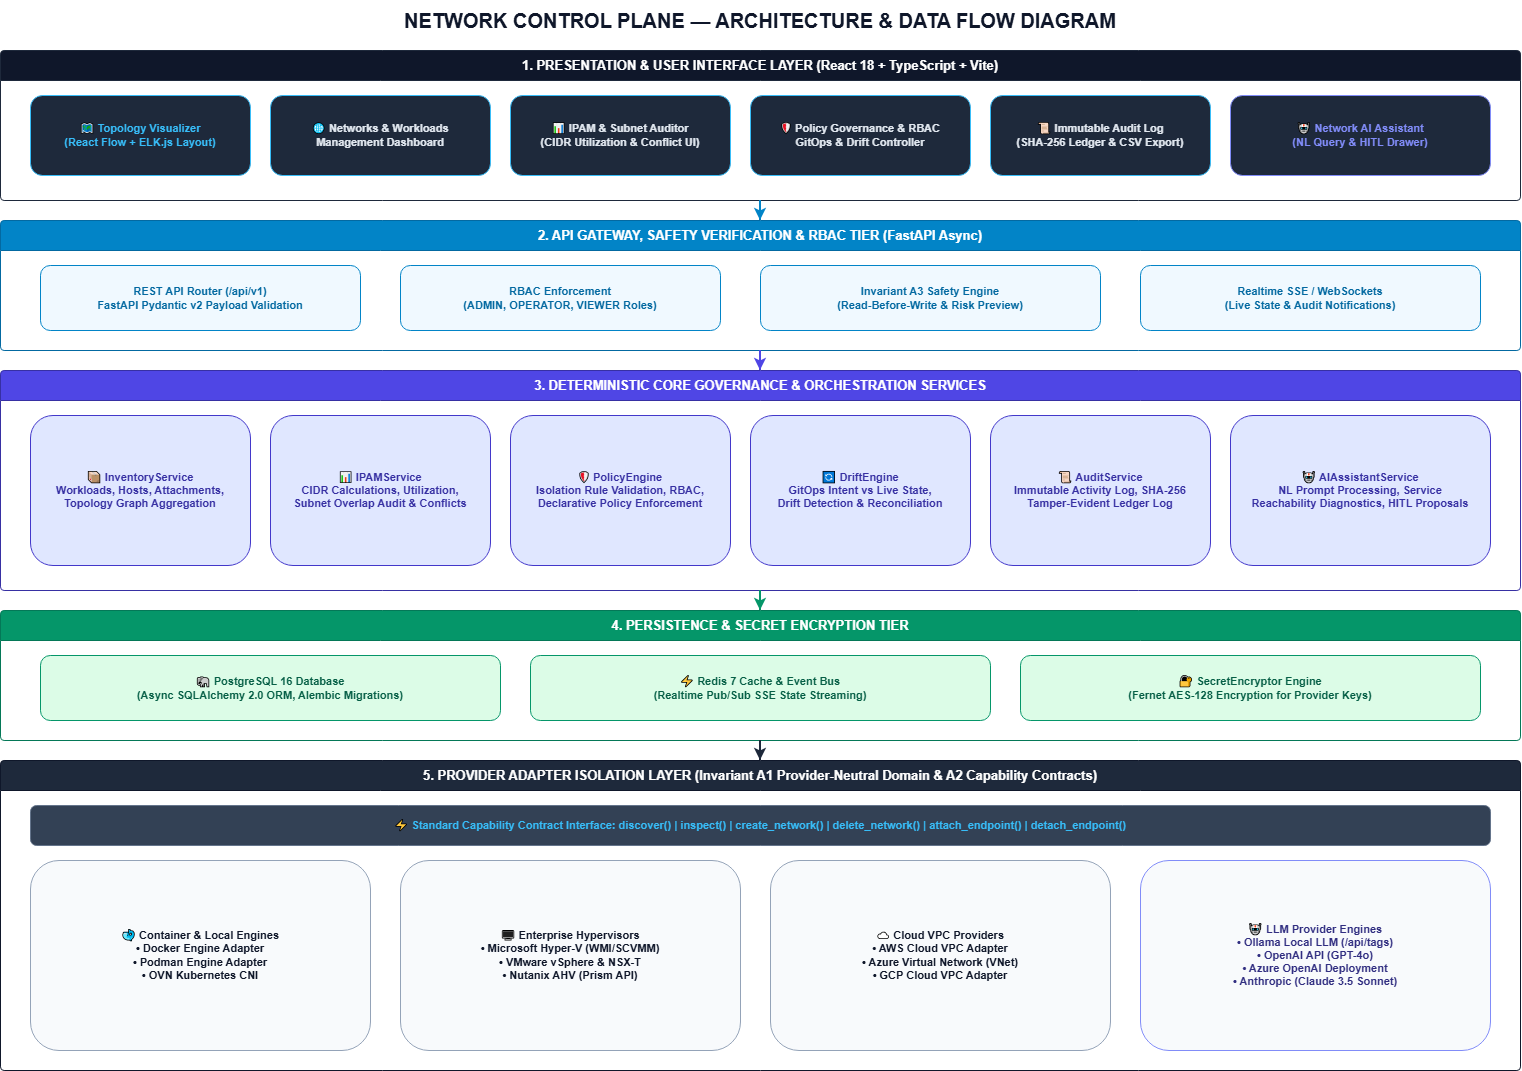

The diagram above was exported from draw.io. Its source (the exported page's mxGraphModel, read from the mxfile embedded in the PNG):
<mxGraphModel dx="1853" dy="1069" grid="1" gridSize="10" guides="1" tooltips="1" connect="1" arrows="1" fold="1" page="1" pageScale="1" pageWidth="850" pageHeight="1100" math="0" shadow="0">
  <root>
    <mxCell id="0" />
    <mxCell id="1" parent="0" />
    <mxCell id="x2EqMFp-F7vOXv_qSGHS-1" parent="1" style="text;html=1;strokeColor=none;fillColor=none;align=center;verticalAlign=middle;whiteSpace=wrap;rounded=0;fontSize=20;fontStyle=1;fontColor=#0f172a;" value="NETWORK CONTROL PLANE — ARCHITECTURE &amp; DATA FLOW DIAGRAM" vertex="1">
      <mxGeometry height="40" width="1520" x="40" y="20" as="geometry" />
    </mxCell>
    <mxCell id="x2EqMFp-F7vOXv_qSGHS-2" parent="1" style="swimlane;whiteSpace=wrap;html=1;fillColor=#0f172a;strokeColor=#1e293b;fontColor=#ffffff;fontStyle=1;fontSize=13;startSize=30;rounded=1;arcSize=4;" value="1. PRESENTATION &amp; USER INTERFACE LAYER (React 18 + TypeScript + Vite)" vertex="1">
      <mxGeometry height="150" width="1520" x="40" y="70" as="geometry" />
    </mxCell>
    <mxCell id="x2EqMFp-F7vOXv_qSGHS-3" parent="x2EqMFp-F7vOXv_qSGHS-2" style="rounded=1;whiteSpace=wrap;html=1;fillColor=#1e293b;strokeColor=#38bdf8;fontColor=#38bdf8;fontStyle=1;fontSize=11;" value="🗺 Topology Visualizer&#10;(React Flow + ELK.js Layout)" vertex="1">
      <mxGeometry height="80" width="220" x="30" y="45" as="geometry" />
    </mxCell>
    <mxCell id="x2EqMFp-F7vOXv_qSGHS-4" parent="x2EqMFp-F7vOXv_qSGHS-2" style="rounded=1;whiteSpace=wrap;html=1;fillColor=#1e293b;strokeColor=#38bdf8;fontColor=#e2e8f0;fontStyle=1;fontSize=11;" value="🌐 Networks &amp; Workloads&#10;Management Dashboard" vertex="1">
      <mxGeometry height="80" width="220" x="270" y="45" as="geometry" />
    </mxCell>
    <mxCell id="x2EqMFp-F7vOXv_qSGHS-5" parent="x2EqMFp-F7vOXv_qSGHS-2" style="rounded=1;whiteSpace=wrap;html=1;fillColor=#1e293b;strokeColor=#38bdf8;fontColor=#e2e8f0;fontStyle=1;fontSize=11;" value="📊 IPAM &amp; Subnet Auditor&#10;(CIDR Utilization &amp; Conflict UI)" vertex="1">
      <mxGeometry height="80" width="220" x="510" y="45" as="geometry" />
    </mxCell>
    <mxCell id="x2EqMFp-F7vOXv_qSGHS-6" parent="x2EqMFp-F7vOXv_qSGHS-2" style="rounded=1;whiteSpace=wrap;html=1;fillColor=#1e293b;strokeColor=#38bdf8;fontColor=#e2e8f0;fontStyle=1;fontSize=11;" value="🛡 Policy Governance &amp; RBAC&#10;GitOps &amp; Drift Controller" vertex="1">
      <mxGeometry height="80" width="220" x="750" y="45" as="geometry" />
    </mxCell>
    <mxCell id="x2EqMFp-F7vOXv_qSGHS-7" parent="x2EqMFp-F7vOXv_qSGHS-2" style="rounded=1;whiteSpace=wrap;html=1;fillColor=#1e293b;strokeColor=#38bdf8;fontColor=#e2e8f0;fontStyle=1;fontSize=11;" value="📜 Immutable Audit Log&#10;(SHA-256 Ledger &amp; CSV Export)" vertex="1">
      <mxGeometry height="80" width="220" x="990" y="45" as="geometry" />
    </mxCell>
    <mxCell id="x2EqMFp-F7vOXv_qSGHS-8" parent="x2EqMFp-F7vOXv_qSGHS-2" style="rounded=1;whiteSpace=wrap;html=1;fillColor=#1e293b;strokeColor=#818cf8;fontColor=#818cf8;fontStyle=1;fontSize=11;" value="🤖 Network AI Assistant&#10;(NL Query &amp; HITL Drawer)" vertex="1">
      <mxGeometry height="80" width="260" x="1230" y="45" as="geometry" />
    </mxCell>
    <mxCell id="x2EqMFp-F7vOXv_qSGHS-9" parent="1" style="swimlane;whiteSpace=wrap;html=1;fillColor=#0284c7;strokeColor=#0369a1;fontColor=#ffffff;fontStyle=1;fontSize=13;startSize=30;rounded=1;arcSize=4;" value="2. API GATEWAY, SAFETY VERIFICATION &amp; RBAC TIER (FastAPI Async)" vertex="1">
      <mxGeometry height="130" width="1520" x="40" y="240" as="geometry" />
    </mxCell>
    <mxCell id="x2EqMFp-F7vOXv_qSGHS-10" parent="x2EqMFp-F7vOXv_qSGHS-9" style="rounded=1;whiteSpace=wrap;html=1;fillColor=#f0f9ff;strokeColor=#0284c7;fontColor=#0369a1;fontStyle=1;fontSize=11;" value="REST API Router (/api/v1)&#10;FastAPI Pydantic v2 Payload Validation" vertex="1">
      <mxGeometry height="65" width="320" x="40" y="45" as="geometry" />
    </mxCell>
    <mxCell id="x2EqMFp-F7vOXv_qSGHS-11" parent="x2EqMFp-F7vOXv_qSGHS-9" style="rounded=1;whiteSpace=wrap;html=1;fillColor=#f0f9ff;strokeColor=#0284c7;fontColor=#0369a1;fontStyle=1;fontSize=11;" value="RBAC Enforcement&#10;(ADMIN, OPERATOR, VIEWER Roles)" vertex="1">
      <mxGeometry height="65" width="320" x="400" y="45" as="geometry" />
    </mxCell>
    <mxCell id="x2EqMFp-F7vOXv_qSGHS-12" parent="x2EqMFp-F7vOXv_qSGHS-9" style="rounded=1;whiteSpace=wrap;html=1;fillColor=#f0f9ff;strokeColor=#0284c7;fontColor=#0369a1;fontStyle=1;fontSize=11;" value="Invariant A3 Safety Engine&#10;(Read-Before-Write &amp; Risk Preview)" vertex="1">
      <mxGeometry height="65" width="340" x="760" y="45" as="geometry" />
    </mxCell>
    <mxCell id="x2EqMFp-F7vOXv_qSGHS-13" parent="x2EqMFp-F7vOXv_qSGHS-9" style="rounded=1;whiteSpace=wrap;html=1;fillColor=#f0f9ff;strokeColor=#0284c7;fontColor=#0369a1;fontStyle=1;fontSize=11;" value="Realtime SSE / WebSockets&#10;(Live State &amp; Audit Notifications)" vertex="1">
      <mxGeometry height="65" width="340" x="1140" y="45" as="geometry" />
    </mxCell>
    <mxCell id="x2EqMFp-F7vOXv_qSGHS-14" parent="1" style="swimlane;whiteSpace=wrap;html=1;fillColor=#4f46e5;strokeColor=#3730a3;fontColor=#ffffff;fontStyle=1;fontSize=13;startSize=30;rounded=1;arcSize=4;" value="3. DETERMINISTIC CORE GOVERNANCE &amp; ORCHESTRATION SERVICES" vertex="1">
      <mxGeometry height="220" width="1520" x="40" y="390" as="geometry" />
    </mxCell>
    <mxCell id="x2EqMFp-F7vOXv_qSGHS-15" parent="x2EqMFp-F7vOXv_qSGHS-14" style="rounded=1;whiteSpace=wrap;html=1;fillColor=#e0e7ff;strokeColor=#4338ca;fontColor=#3730a3;fontStyle=1;fontSize=11;" value="📦 InventoryService&#10;Workloads, Hosts, Attachments,&#10;Topology Graph Aggregation" vertex="1">
      <mxGeometry height="150" width="220" x="30" y="45" as="geometry" />
    </mxCell>
    <mxCell id="x2EqMFp-F7vOXv_qSGHS-16" parent="x2EqMFp-F7vOXv_qSGHS-14" style="rounded=1;whiteSpace=wrap;html=1;fillColor=#e0e7ff;strokeColor=#4338ca;fontColor=#3730a3;fontStyle=1;fontSize=11;" value="📊 IPAMService&#10;CIDR Calculations, Utilization,&#10;Subnet Overlap Audit &amp; Conflicts" vertex="1">
      <mxGeometry height="150" width="220" x="270" y="45" as="geometry" />
    </mxCell>
    <mxCell id="x2EqMFp-F7vOXv_qSGHS-17" parent="x2EqMFp-F7vOXv_qSGHS-14" style="rounded=1;whiteSpace=wrap;html=1;fillColor=#e0e7ff;strokeColor=#4338ca;fontColor=#3730a3;fontStyle=1;fontSize=11;" value="🛡 PolicyEngine&#10;Isolation Rule Validation, RBAC,&#10;Declarative Policy Enforcement" vertex="1">
      <mxGeometry height="150" width="220" x="510" y="45" as="geometry" />
    </mxCell>
    <mxCell id="x2EqMFp-F7vOXv_qSGHS-18" parent="x2EqMFp-F7vOXv_qSGHS-14" style="rounded=1;whiteSpace=wrap;html=1;fillColor=#e0e7ff;strokeColor=#4338ca;fontColor=#3730a3;fontStyle=1;fontSize=11;" value="🔄 DriftEngine&#10;GitOps Intent vs Live State,&#10;Drift Detection &amp; Reconciliation" vertex="1">
      <mxGeometry height="150" width="220" x="750" y="45" as="geometry" />
    </mxCell>
    <mxCell id="x2EqMFp-F7vOXv_qSGHS-19" parent="x2EqMFp-F7vOXv_qSGHS-14" style="rounded=1;whiteSpace=wrap;html=1;fillColor=#e0e7ff;strokeColor=#4338ca;fontColor=#3730a3;fontStyle=1;fontSize=11;" value="📜 AuditService&#10;Immutable Activity Log, SHA-256&#10;Tamper-Evident Ledger Log" vertex="1">
      <mxGeometry height="150" width="220" x="990" y="45" as="geometry" />
    </mxCell>
    <mxCell id="x2EqMFp-F7vOXv_qSGHS-20" parent="x2EqMFp-F7vOXv_qSGHS-14" style="rounded=1;whiteSpace=wrap;html=1;fillColor=#e0e7ff;strokeColor=#4338ca;fontColor=#3730a3;fontStyle=1;fontSize=11;" value="🤖 AIAssistantService&#10;NL Prompt Processing, Service&#10;Reachability Diagnostics, HITL Proposals" vertex="1">
      <mxGeometry height="150" width="260" x="1230" y="45" as="geometry" />
    </mxCell>
    <mxCell id="x2EqMFp-F7vOXv_qSGHS-21" parent="1" style="swimlane;whiteSpace=wrap;html=1;fillColor=#059669;strokeColor=#047857;fontColor=#ffffff;fontStyle=1;fontSize=13;startSize=30;rounded=1;arcSize=4;" value="4. PERSISTENCE &amp; SECRET ENCRYPTION TIER" vertex="1">
      <mxGeometry height="130" width="1520" x="40" y="630" as="geometry" />
    </mxCell>
    <mxCell id="x2EqMFp-F7vOXv_qSGHS-22" parent="x2EqMFp-F7vOXv_qSGHS-21" style="rounded=1;whiteSpace=wrap;html=1;fillColor=#dcfce7;strokeColor=#059669;fontColor=#065f46;fontStyle=1;fontSize=11;" value="🐘 PostgreSQL 16 Database&#10;(Async SQLAlchemy 2.0 ORM, Alembic Migrations)" vertex="1">
      <mxGeometry height="65" width="460" x="40" y="45" as="geometry" />
    </mxCell>
    <mxCell id="x2EqMFp-F7vOXv_qSGHS-23" parent="x2EqMFp-F7vOXv_qSGHS-21" style="rounded=1;whiteSpace=wrap;html=1;fillColor=#dcfce7;strokeColor=#059669;fontColor=#065f46;fontStyle=1;fontSize=11;" value="⚡ Redis 7 Cache &amp; Event Bus&#10;(Realtime Pub/Sub SSE State Streaming)" vertex="1">
      <mxGeometry height="65" width="460" x="530" y="45" as="geometry" />
    </mxCell>
    <mxCell id="x2EqMFp-F7vOXv_qSGHS-24" parent="x2EqMFp-F7vOXv_qSGHS-21" style="rounded=1;whiteSpace=wrap;html=1;fillColor=#dcfce7;strokeColor=#059669;fontColor=#065f46;fontStyle=1;fontSize=11;" value="🔐 SecretEncryptor Engine&#10;(Fernet AES-128 Encryption for Provider Keys)" vertex="1">
      <mxGeometry height="65" width="460" x="1020" y="45" as="geometry" />
    </mxCell>
    <mxCell id="x2EqMFp-F7vOXv_qSGHS-25" parent="1" style="swimlane;whiteSpace=wrap;html=1;fillColor=#1e293b;strokeColor=#0f172a;fontColor=#ffffff;fontStyle=1;fontSize=13;startSize=30;rounded=1;arcSize=4;" value="5. PROVIDER ADAPTER ISOLATION LAYER (Invariant A1 Provider-Neutral Domain &amp; A2 Capability Contracts)" vertex="1">
      <mxGeometry height="310" width="1520" x="40" y="780" as="geometry" />
    </mxCell>
    <mxCell id="x2EqMFp-F7vOXv_qSGHS-26" parent="x2EqMFp-F7vOXv_qSGHS-25" style="rounded=1;whiteSpace=wrap;html=1;fillColor=#334155;strokeColor=#64748b;fontColor=#38bdf8;fontStyle=1;fontSize=11;" value="⚡ Standard Capability Contract Interface: discover() | inspect() | create_network() | delete_network() | attach_endpoint() | detach_endpoint()" vertex="1">
      <mxGeometry height="40" width="1460" x="30" y="45" as="geometry" />
    </mxCell>
    <mxCell id="x2EqMFp-F7vOXv_qSGHS-27" parent="x2EqMFp-F7vOXv_qSGHS-25" style="rounded=1;whiteSpace=wrap;html=1;fillColor=#f8fafc;strokeColor=#94a3b8;fontColor=#0f172a;fontStyle=1;fontSize=11;" value="🐋 Container &amp; Local Engines&#10;• Docker Engine Adapter&#10;• Podman Engine Adapter&#10;• OVN Kubernetes CNI" vertex="1">
      <mxGeometry height="190" width="340" x="30" y="100" as="geometry" />
    </mxCell>
    <mxCell id="x2EqMFp-F7vOXv_qSGHS-28" parent="x2EqMFp-F7vOXv_qSGHS-25" style="rounded=1;whiteSpace=wrap;html=1;fillColor=#f8fafc;strokeColor=#94a3b8;fontColor=#0f172a;fontStyle=1;fontSize=11;" value="🖥 Enterprise Hypervisors&#10;• Microsoft Hyper-V (WMI/SCVMM)&#10;• VMware vSphere &amp; NSX-T&#10;• Nutanix AHV (Prism API)" vertex="1">
      <mxGeometry height="190" width="340" x="400" y="100" as="geometry" />
    </mxCell>
    <mxCell id="x2EqMFp-F7vOXv_qSGHS-29" parent="x2EqMFp-F7vOXv_qSGHS-25" style="rounded=1;whiteSpace=wrap;html=1;fillColor=#f8fafc;strokeColor=#94a3b8;fontColor=#0f172a;fontStyle=1;fontSize=11;" value="☁ Cloud VPC Providers&#10;• AWS Cloud VPC Adapter&#10;• Azure Virtual Network (VNet)&#10;• GCP Cloud VPC Adapter" vertex="1">
      <mxGeometry height="190" width="340" x="770" y="100" as="geometry" />
    </mxCell>
    <mxCell id="x2EqMFp-F7vOXv_qSGHS-30" parent="x2EqMFp-F7vOXv_qSGHS-25" style="rounded=1;whiteSpace=wrap;html=1;fillColor=#f8fafc;strokeColor=#818cf8;fontColor=#312e81;fontStyle=1;fontSize=11;" value="🤖 LLM Provider Engines&#10;• Ollama Local LLM (/api/tags)&#10;• OpenAI API (GPT-4o)&#10;• Azure OpenAI Deployment&#10;• Anthropic (Claude 3.5 Sonnet)" vertex="1">
      <mxGeometry height="190" width="350" x="1140" y="100" as="geometry" />
    </mxCell>
    <mxCell id="x2EqMFp-F7vOXv_qSGHS-31" edge="1" parent="1" source="x2EqMFp-F7vOXv_qSGHS-2" style="edgeStyle=orthogonalEdgeStyle;rounded=0;orthogonalLoop=1;jettySize=auto;html=1;strokeColor=#0284c7;strokeWidth=2;entryX=0.5;entryY=0;entryDx=0;entryDy=0;" target="x2EqMFp-F7vOXv_qSGHS-9">
      <mxGeometry relative="1" as="geometry" />
    </mxCell>
    <mxCell id="x2EqMFp-F7vOXv_qSGHS-32" edge="1" parent="1" source="x2EqMFp-F7vOXv_qSGHS-9" style="edgeStyle=orthogonalEdgeStyle;rounded=0;orthogonalLoop=1;jettySize=auto;html=1;strokeColor=#4f46e5;strokeWidth=2;entryX=0.5;entryY=0;entryDx=0;entryDy=0;" target="x2EqMFp-F7vOXv_qSGHS-14">
      <mxGeometry relative="1" as="geometry" />
    </mxCell>
    <mxCell id="x2EqMFp-F7vOXv_qSGHS-33" edge="1" parent="1" source="x2EqMFp-F7vOXv_qSGHS-14" style="edgeStyle=orthogonalEdgeStyle;rounded=0;orthogonalLoop=1;jettySize=auto;html=1;strokeColor=#059669;strokeWidth=2;entryX=0.5;entryY=0;entryDx=0;entryDy=0;" target="x2EqMFp-F7vOXv_qSGHS-21">
      <mxGeometry relative="1" as="geometry" />
    </mxCell>
    <mxCell id="x2EqMFp-F7vOXv_qSGHS-34" edge="1" parent="1" source="x2EqMFp-F7vOXv_qSGHS-21" style="edgeStyle=orthogonalEdgeStyle;rounded=0;orthogonalLoop=1;jettySize=auto;html=1;strokeColor=#1e293b;strokeWidth=2;entryX=0.5;entryY=0;entryDx=0;entryDy=0;" target="x2EqMFp-F7vOXv_qSGHS-25">
      <mxGeometry relative="1" as="geometry" />
    </mxCell>
  </root>
</mxGraphModel>